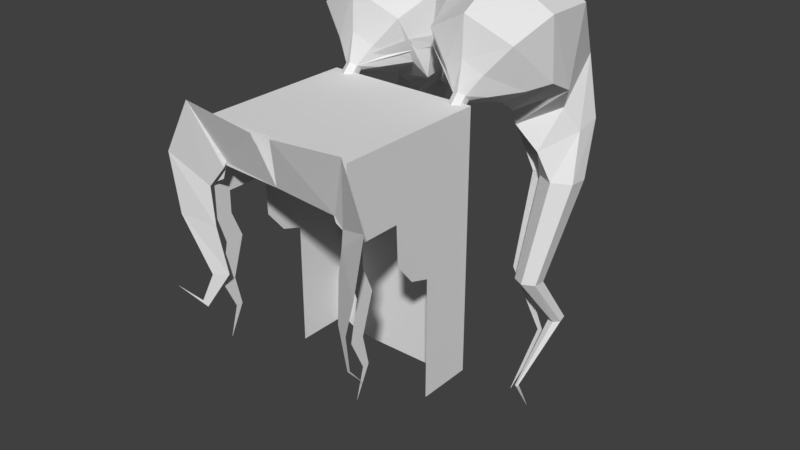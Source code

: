 # Source: Hair.blend  (saved by Blender 2.79.0; exported with 4.5.12 LTS)
import bpy
from mathutils import Matrix  # noqa: F401  (used for matrix-valued properties, if any)

bpy.ops.wm.read_factory_settings(use_empty=True)
scene = bpy.context.scene
scene.name = 'Scene'

# ---- collections
col_collection_1 = bpy.data.collections.new('Collection 1'); scene.collection.children.link(col_collection_1)

# ---- world
world_world = bpy.data.worlds.new('World'); scene.world = world_world
world_world.color = (0.05088, 0.05088, 0.05088)
world_world.use_sun_shadow = False
world_world.sun_shadow_jitter_overblur = 0.0
world_world.cycles.sampling_method = 'MANUAL'

# ---- meshes
me_cube = bpy.data.meshes.new('Cube')
me_cube.from_pydata([(0.6213, 4.975, -0.6086), (0.6213, 4.975, 0.6479), (-0.6184, 4.975, 0.6479), (-0.6184, 4.975, -0.6086), (0.6213, 4.481, 0.6479), (-0.6184, 4.481, 0.6479), (-0.5145, 4.539, 0.6479), (-0.4792, 4.65, 0.6479), (0.484, 4.65, 0.6479), (0.5193, 4.539, 0.6479), (0.6213, 3.818, -0.6086), (0.6213, 4.2, 0.6479), (0.6213, 4.199, 0.5153), (0.6213, 4.374, 0.5153), (0.6213, 4.374, 0.1787), (0.6213, 4.052, 0.1664), (0.6213, 3.818, -0.1513), (0.6213, 3.871, 0.01655), (-0.6184, 4.2, 0.6479), (-0.6184, 3.815, -0.6086), (-0.6184, 4.199, 0.5155), (-0.6184, 4.374, 0.5143), (-0.6184, 4.374, 0.176), (-0.6184, 4.052, 0.1659), (-0.6184, 3.872, 0.01634), (-0.6184, 3.816, -0.1542), (0.3356, 3.725, -0.6086), (0.5166, 3.751, -0.6086), (-0.3088, 3.725, -0.6086), (-0.4899, 3.751, -0.6086), (0.6213, 3.991, 0.5792), (0.6213, 3.99, 0.4284), (-0.6184, 3.991, 0.5792), (-0.6184, 3.99, 0.4286), (0.6213, 3.68, 0.6432), (0.6213, 3.679, 0.5282), (-0.6184, 3.68, 0.6432), (-0.6184, 3.679, 0.5283), (0.6213, 3.442, 0.5318), (0.6213, 3.442, 0.4758), (-0.6184, 3.442, 0.5318), (-0.6184, 3.442, 0.4759), (0.6213, 3.205, 0.5987), (0.6213, 3.204, 0.5972), (-0.6184, 3.205, 0.5987), (-0.6184, 3.204, 0.5972), (0.6213, 3.589, -0.6086), (0.6213, 3.589, -0.1513), (-0.6184, 3.586, -0.6086), (-0.6184, 3.587, -0.1542), (0.3356, 3.496, -0.6086), (0.5166, 3.522, -0.6086), (-0.3088, 3.496, -0.6086), (-0.4899, 3.522, -0.6086), (0.6213, 3.343, -0.6086), (0.6213, 3.343, -0.1513), (-0.6184, 3.34, -0.6086), (-0.6184, 3.341, -0.1542), (0.3356, 3.25, -0.6086), (0.5166, 3.276, -0.6086), (-0.3088, 3.25, -0.6086), (-0.4899, 3.276, -0.6086), (0.6213, 3.061, -0.6086), (0.6213, 3.061, -0.1513), (-0.6184, 3.058, -0.6086), (-0.6184, 3.059, -0.1542), (0.3356, 2.968, -0.6086), (0.5166, 2.994, -0.6086), (-0.3088, 2.968, -0.6086), (-0.4899, 2.994, -0.6086), (0.6213, 2.813, -0.6086), (0.6213, 2.813, -0.1513), (-0.6184, 2.81, -0.6086), (-0.6184, 2.811, -0.1542), (0.3356, 2.72, -0.6086), (0.5166, 2.746, -0.6086), (-0.3088, 2.72, -0.6086), (-0.4899, 2.746, -0.6086), (0.002405, 4.629, 0.6504), (0.5143, 4.585, 0.6479), (0.1143, 5.044, 0.7945), (0.576, 4.511, 0.6471), (0.7183, 5.094, 0.7959), (0.6078, 4.405, 0.6973), (0.9247, 4.668, 0.8379), (0.5469, 4.168, 0.6676), (0.7752, 4.128, 0.7791), (0.516, 3.792, 0.6525), (0.6341, 3.771, 0.7102), (0.652, 3.512, 0.7189), (0.6895, 3.543, 0.7372), (0.8916, 3.601, 0.8359), (0.8914, 3.602, 0.8358), (-0.474, 4.674, 0.6479), (-0.05942, 5.041, 0.7934), (-0.4653, 4.646, 0.681), (-0.6257, 5.133, 0.82), (-0.6103, 4.471, 0.6914), (-0.8812, 4.696, 0.8066), (-0.5922, 4.161, 0.6837), (-0.8532, 4.213, 0.7683), (-0.5259, 3.793, 0.6556), (-0.647, 3.77, 0.707), (-0.7021, 3.492, 0.7303), (-0.7347, 3.539, 0.7441), (-0.9069, 3.63, 0.8171), (-0.9069, 3.631, 0.8171), (0.6701, 5.011, -0.7355), (0.5102, 4.924, -0.766), (0.5102, 4.878, -0.6008), (0.5102, 4.963, -0.6864), (0.5627, 4.899, -0.5794), (0.5627, 4.985, -0.665), (0.5627, 4.942, -0.5365), (0.5627, 5.027, -0.6222), (0.5102, 4.963, -0.5151), (0.5102, 5.049, -0.6008), (0.4578, 4.942, -0.5365), (0.4578, 5.027, -0.6222), (0.4578, 4.899, -0.5794), (0.4578, 4.985, -0.665), (0.6701, 5.185, -0.6745), (0.5102, 5.272, -0.6441), (0.3504, 5.185, -0.6745), (0.3504, 5.011, -0.7355), (0.8579, 5.046, -0.91), (0.5102, 4.865, -0.9956), (0.8579, 5.409, -0.7388), (0.5102, 5.591, -0.6532), (0.1626, 5.409, -0.7388), (0.1626, 5.046, -0.91), (0.9447, 5.066, -1.122), (0.5102, 4.817, -1.145), (0.9447, 5.566, -1.077), (0.5102, 5.816, -1.054), (0.07575, 5.566, -1.077), (0.07821, 4.925, -0.981), (0.9373, 4.951, -1.355), (0.5102, 4.711, -1.283), (0.9011, 5.54, -1.558), (0.5102, 5.763, -1.588), (0.1194, 5.54, -1.558), (0.1236, 4.951, -1.355), (0.8026, 4.738, -1.528), (0.5102, 4.587, -1.338), (0.7717, 5.054, -1.905), (0.5102, 5.169, -2.003), (0.2487, 5.054, -1.905), (0.2487, 4.826, -1.708), (0.8985, 4.543, -1.621), (0.7037, 4.409, -1.354), (0.8985, 4.582, -1.843), (0.7037, 4.602, -1.953), (0.509, 4.582, -1.843), (0.509, 4.543, -1.621), (0.956, 4.167, -1.475), (0.8102, 4.172, -1.391), (0.956, 4.156, -1.643), (0.8102, 4.151, -1.727), (0.6644, 4.156, -1.643), (0.6644, 4.167, -1.475), (0.7977, 3.313, -1.297), (0.7002, 3.317, -1.241), (0.7977, 3.306, -1.409), (0.7002, 3.303, -1.465), (0.6027, 3.306, -1.409), (0.6027, 3.313, -1.297), (0.8574, 2.859, -1.617), (0.8038, 2.847, -1.588), (0.8574, 2.883, -1.674), (0.8038, 2.894, -1.702), (0.7502, 2.883, -1.674), (0.7502, 2.859, -1.617), (0.6359, 2.247, -1.379), (0.6222, 2.245, -1.372), (0.6359, 2.253, -1.394), (0.6222, 2.256, -1.401), (0.6084, 2.253, -1.394), (0.6084, 2.247, -1.379), (0.6224, 1.936, -1.567), (0.6222, 1.936, -1.567), (0.6224, 1.936, -1.567), (0.6222, 1.936, -1.567), (0.6219, 1.936, -1.567), (0.6219, 1.936, -1.567), (-0.3196, 5.011, -0.7355), (-0.4795, 4.924, -0.766), (-0.4795, 4.878, -0.6008), (-0.4795, 4.963, -0.6864), (-0.427, 4.899, -0.5794), (-0.427, 4.985, -0.665), (-0.427, 4.942, -0.5365), (-0.427, 5.027, -0.6222), (-0.4795, 4.963, -0.5151), (-0.4795, 5.049, -0.6008), (-0.5319, 4.942, -0.5365), (-0.5319, 5.027, -0.6222), (-0.5319, 4.899, -0.5794), (-0.5319, 4.985, -0.665), (-0.3196, 5.185, -0.6745), (-0.4795, 5.272, -0.6441), (-0.6393, 5.185, -0.6745), (-0.6393, 5.011, -0.7355), (-0.1318, 5.046, -0.91), (-0.4795, 4.865, -0.9956), (-0.1318, 5.409, -0.7388), (-0.4795, 5.591, -0.6532), (-0.8271, 5.409, -0.7388), (-0.8271, 5.046, -0.91), (-0.04746, 4.925, -0.981), (-0.4795, 4.817, -1.145), (-0.045, 5.566, -1.077), (-0.4795, 5.816, -1.054), (-0.914, 5.566, -1.077), (-0.914, 5.066, -1.122), (-0.09285, 4.951, -1.355), (-0.4795, 4.711, -1.283), (-0.0886, 5.54, -1.558), (-0.4795, 5.763, -1.588), (-0.8704, 5.54, -1.558), (-0.9065, 4.951, -1.355), (-0.218, 4.826, -1.708), (-0.4795, 4.587, -1.338), (-0.218, 5.054, -1.905), (-0.4795, 5.169, -2.003), (-0.741, 5.054, -1.905), (-0.7719, 4.738, -1.528), (-0.4782, 4.543, -1.621), (-0.673, 4.409, -1.354), (-0.4782, 4.582, -1.843), (-0.673, 4.602, -1.953), (-0.8677, 4.582, -1.843), (-0.8677, 4.543, -1.621), (-0.6337, 4.167, -1.475), (-0.7795, 4.172, -1.391), (-0.6337, 4.156, -1.643), (-0.7795, 4.151, -1.727), (-0.9253, 4.156, -1.643), (-0.9253, 4.167, -1.475), (-0.572, 3.313, -1.297), (-0.6694, 3.317, -1.241), (-0.572, 3.306, -1.409), (-0.6694, 3.303, -1.465), (-0.7669, 3.306, -1.409), (-0.7669, 3.313, -1.297), (-0.7195, 2.859, -1.617), (-0.7731, 2.847, -1.588), (-0.7195, 2.883, -1.674), (-0.7731, 2.894, -1.702), (-0.8266, 2.883, -1.674), (-0.8266, 2.859, -1.617), (-0.5777, 2.247, -1.379), (-0.5914, 2.245, -1.372), (-0.5777, 2.253, -1.394), (-0.5914, 2.256, -1.401), (-0.6052, 2.253, -1.394), (-0.6052, 2.247, -1.379), (-0.5912, 1.936, -1.567), (-0.5914, 1.936, -1.567), (-0.5912, 1.936, -1.567), (-0.5914, 1.936, -1.567), (-0.5917, 1.936, -1.567), (-0.5917, 1.936, -1.567), (0.1244, 5.249, -0.8158), (0.1128, 5.156, -0.8889), (-0.0821, 5.156, -0.8889), (-0.09365, 5.249, -0.8158), (0.04866, 5.249, -1.007), (0.04513, 5.156, -1.08), (-0.01438, 5.156, -1.08), (-0.01791, 5.249, -1.007), (0.09449, 5.257, -1.495), (0.0861, 5.147, -1.452), (-0.05535, 5.147, -1.452), (-0.06374, 5.257, -1.495), (0.2179, 4.845, -1.685), (0.1964, 4.802, -1.575), (-0.2225, 4.802, -1.575), (-0.244, 4.845, -1.685), (0.6102, 4.159, -1.609), (0.5888, 4.18, -1.492), (-0.5341, 4.18, -1.492), (-0.5556, 4.159, -1.609), (0.5773, 3.37, -1.439), (0.5582, 3.389, -1.335), (-0.5343, 3.389, -1.335), (-0.5534, 3.37, -1.439), (0.6523, 2.602, -1.71), (0.6333, 2.682, -1.642), (-0.6162, 2.682, -1.642), (-0.6352, 2.602, -1.71), (0.5785, 2.21, -1.365), (0.5775, 2.214, -1.362), (-0.5392, 2.214, -1.362), (-0.5239, 2.21, -1.365)], [], [(0, 3, 2, 1), (0, 10, 27, 26, 28, 29, 19, 3), (5, 6, 7, 78, 8, 9, 4, 1, 2), (0, 1, 4, 11, 12, 13, 14, 15, 17, 16, 10), (2, 3, 19, 25, 24, 23, 22, 21, 20, 18, 5), (18, 20, 33, 32), (12, 11, 30, 31), (32, 33, 37, 36), (31, 30, 34, 35), (36, 37, 41, 40), (35, 34, 38, 39), (40, 41, 45, 44), (39, 38, 42, 43), (19, 29, 53, 48), (10, 16, 47, 46), (26, 27, 51, 50), (25, 19, 48, 49), (29, 28, 52, 53), (28, 26, 50, 52), (27, 10, 46, 51), (46, 47, 55, 54), (48, 53, 61, 56), (50, 51, 59, 58), (49, 48, 56, 57), (53, 52, 60, 61), (52, 50, 58, 60), (51, 46, 54, 59), (56, 61, 69, 64), (58, 59, 67, 66), (57, 56, 64, 65), (61, 60, 68, 69), (60, 58, 66, 68), (59, 54, 62, 67), (54, 55, 63, 62), (66, 67, 75, 74), (65, 64, 72, 73), (69, 68, 76, 77), (68, 66, 74, 76), (67, 62, 70, 75), (62, 63, 71, 70), (64, 69, 77, 72), (8, 78, 80, 79), (79, 80, 82, 81), (81, 82, 84, 83), (83, 84, 86, 85), (85, 86, 88, 87), (87, 88, 90, 89), (89, 90, 92, 91), (78, 7, 93, 94), (94, 93, 95, 96), (96, 95, 97, 98), (98, 97, 99, 100), (100, 99, 101, 102), (102, 101, 103, 104), (104, 103, 105, 106), (124, 123, 129, 130), (120, 118, 123, 124), (109, 110, 112, 111), (122, 121, 127, 128), (118, 116, 122, 123), (111, 112, 114, 113), (108, 124, 130, 126), (116, 114, 121, 122), (113, 114, 116, 115), (127, 125, 131, 133), (112, 110, 108, 107), (115, 116, 118, 117), (110, 120, 124, 108), (107, 108, 126, 125), (117, 118, 120, 119), (123, 122, 128, 129), (114, 112, 107, 121), (119, 120, 110, 109), (109, 111, 113, 115, 117, 119), (121, 107, 125, 127), (131, 132, 138, 137), (129, 128, 134, 135), (126, 130, 136, 132), (125, 126, 132, 131), (128, 127, 133, 134), (130, 129, 135, 136), (139, 137, 143, 145), (134, 133, 139, 140), (136, 135, 141, 142), (133, 131, 137, 139), (135, 134, 140, 141), (132, 136, 142, 138), (143, 144, 150, 149), (141, 140, 146, 147), (138, 142, 148, 144), (137, 138, 144, 143), (140, 139, 145, 146), (142, 141, 147, 148), (151, 149, 155, 157), (146, 145, 151, 152), (148, 147, 153, 154), (145, 143, 149, 151), (147, 146, 152, 153), (144, 148, 154, 150), (155, 156, 162, 161), (153, 152, 158, 159), (150, 154, 160, 156), (149, 150, 156, 155), (152, 151, 157, 158), (154, 153, 159, 160), (163, 161, 167, 169), (158, 157, 163, 164), (160, 159, 165, 166), (157, 155, 161, 163), (159, 158, 164, 165), (156, 160, 166, 162), (170, 169, 175, 176), (165, 164, 170, 171), (162, 166, 172, 168), (161, 162, 168, 167), (164, 163, 169, 170), (166, 165, 171, 172), (177, 176, 182, 183), (172, 171, 177, 178), (169, 167, 173, 175), (171, 170, 176, 177), (168, 172, 178, 174), (167, 168, 174, 173), (179, 180, 184, 183, 182, 181), (174, 178, 184, 180), (173, 174, 180, 179), (176, 175, 181, 182), (178, 177, 183, 184), (175, 173, 179, 181), (202, 201, 207, 208), (198, 196, 201, 202), (187, 188, 190, 189), (200, 199, 205, 206), (196, 194, 200, 201), (189, 190, 192, 191), (186, 202, 208, 204), (194, 192, 199, 200), (191, 192, 194, 193), (205, 203, 209, 211), (190, 188, 186, 185), (193, 194, 196, 195), (188, 198, 202, 186), (185, 186, 204, 203), (195, 196, 198, 197), (201, 200, 206, 207), (192, 190, 185, 199), (197, 198, 188, 187), (187, 189, 191, 193, 195, 197), (199, 185, 203, 205), (209, 210, 216, 215), (207, 206, 212, 213), (204, 208, 214, 210), (203, 204, 210, 209), (206, 205, 211, 212), (208, 207, 213, 214), (217, 215, 221, 223), (212, 211, 217, 218), (214, 213, 219, 220), (211, 209, 215, 217), (213, 212, 218, 219), (210, 214, 220, 216), (221, 222, 228, 227), (219, 218, 224, 225), (216, 220, 226, 222), (215, 216, 222, 221), (218, 217, 223, 224), (220, 219, 225, 226), (229, 227, 233, 235), (224, 223, 229, 230), (226, 225, 231, 232), (223, 221, 227, 229), (225, 224, 230, 231), (222, 226, 232, 228), (233, 234, 240, 239), (231, 230, 236, 237), (228, 232, 238, 234), (227, 228, 234, 233), (230, 229, 235, 236), (232, 231, 237, 238), (241, 239, 245, 247), (236, 235, 241, 242), (238, 237, 243, 244), (235, 233, 239, 241), (237, 236, 242, 243), (234, 238, 244, 240), (248, 247, 253, 254), (243, 242, 248, 249), (240, 244, 250, 246), (239, 240, 246, 245), (242, 241, 247, 248), (244, 243, 249, 250), (255, 254, 260, 261), (250, 249, 255, 256), (247, 245, 251, 253), (249, 248, 254, 255), (246, 250, 256, 252), (245, 246, 252, 251), (257, 258, 262, 261, 260, 259), (252, 256, 262, 258), (251, 252, 258, 257), (254, 253, 259, 260), (256, 255, 261, 262), (253, 251, 257, 259), (194, 192, 265, 266), (118, 116, 263, 264), (266, 265, 269, 270), (264, 263, 267, 268), (270, 269, 273, 274), (268, 267, 271, 272), (274, 273, 277, 278), (272, 271, 275, 276), (278, 277, 281, 282), (276, 275, 279, 280), (282, 281, 285, 286), (280, 279, 283, 284), (286, 285, 289, 290), (284, 283, 287, 288), (290, 289, 293, 294), (288, 287, 291, 292)])
_uv = me_cube.uv_layers.new(name='UVMap')
_uv.uv.foreach_set('vector', [0.2422, 0.9629, 0.2422, 0.9629, 0.2319, 0.9629, 0.2319, 0.9629, 0.2422, 0.9629, 0.2422, 0.9535, 0.2422, 0.9529, 0.2422, 0.9527, 0.2422, 0.9527, 0.2422, 0.9529, 0.2422, 0.9534, 0.2422, 0.9629, 0.2319, 0.9589, 0.2319, 0.9594, 0.2319, 0.9603, 0.2318, 0.9601, 0.2319, 0.9603, 0.2319, 0.9594, 0.2319, 0.9589, 0.2319, 0.9629, 0.2319, 0.9629, 0.2422, 0.9629, 0.2319, 0.9629, 0.2319, 0.9589, 0.2319, 0.9566, 0.2329, 0.9566, 0.2329, 0.958, 0.2357, 0.958, 0.2358, 0.9554, 0.237, 0.9539, 0.2384, 0.9535, 0.2422, 0.9535, 0.2319, 0.9629, 0.2422, 0.9629, 0.2422, 0.9534, 0.2384, 0.9534, 0.237, 0.9539, 0.2358, 0.9554, 0.2357, 0.958, 0.233, 0.958, 0.2329, 0.9566, 0.2319, 0.9566, 0.2319, 0.9589, 0.2319, 0.9566, 0.2329, 0.9566, 0.2337, 0.9549, 0.2324, 0.9549, 0.2329, 0.9566, 0.2319, 0.9566, 0.2324, 0.9549, 0.2337, 0.9549, 0.2324, 0.9549, 0.2337, 0.9549, 0.2328, 0.9523, 0.2319, 0.9523, 0.2337, 0.9549, 0.2324, 0.9549, 0.2319, 0.9523, 0.2328, 0.9523, 0.2319, 0.9523, 0.2328, 0.9523, 0.2333, 0.9504, 0.2328, 0.9504, 0.2328, 0.9523, 0.2319, 0.9523, 0.2328, 0.9504, 0.2333, 0.9504, 0.2328, 0.9504, 0.2333, 0.9504, 0.2323, 0.9484, 0.2323, 0.9484, 0.2333, 0.9504, 0.2328, 0.9504, 0.2323, 0.9484, 0.2323, 0.9484, 0.2422, 0.9534, 0.2422, 0.9529, 0.2422, 0.951, 0.2422, 0.9516, 0.2422, 0.9535, 0.2384, 0.9535, 0.2384, 0.9516, 0.2422, 0.9516, 0.2422, 0.9527, 0.2422, 0.9529, 0.2422, 0.951, 0.2422, 0.9508, 0.2384, 0.9534, 0.2422, 0.9534, 0.2422, 0.9516, 0.2384, 0.9516, 0.2422, 0.9529, 0.2422, 0.9527, 0.2422, 0.9508, 0.2422, 0.951, 0.2422, 0.9527, 0.2422, 0.9527, 0.2422, 0.9508, 0.2422, 0.9508, 0.2422, 0.9529, 0.2422, 0.9535, 0.2422, 0.9516, 0.2422, 0.951, 0.2422, 0.9516, 0.2384, 0.9516, 0.2384, 0.9496, 0.2422, 0.9496, 0.2422, 0.9516, 0.2422, 0.951, 0.2422, 0.949, 0.2422, 0.9495, 0.2422, 0.9508, 0.2422, 0.951, 0.2422, 0.949, 0.2422, 0.9488, 0.2384, 0.9516, 0.2422, 0.9516, 0.2422, 0.9495, 0.2384, 0.9496, 0.2422, 0.951, 0.2422, 0.9508, 0.2422, 0.9488, 0.2422, 0.949, 0.2422, 0.9508, 0.2422, 0.9508, 0.2422, 0.9488, 0.2422, 0.9488, 0.2422, 0.951, 0.2422, 0.9516, 0.2422, 0.9496, 0.2422, 0.949, 0.2422, 0.9495, 0.2422, 0.949, 0.2422, 0.9467, 0.2422, 0.9472, 0.2422, 0.9488, 0.2422, 0.949, 0.2422, 0.9467, 0.2422, 0.9465, 0.2384, 0.9496, 0.2422, 0.9495, 0.2422, 0.9472, 0.2384, 0.9472, 0.2422, 0.949, 0.2422, 0.9488, 0.2422, 0.9465, 0.2422, 0.9467, 0.2422, 0.9488, 0.2422, 0.9488, 0.2422, 0.9465, 0.2422, 0.9465, 0.2422, 0.949, 0.2422, 0.9496, 0.2422, 0.9473, 0.2422, 0.9467, 0.2422, 0.9496, 0.2384, 0.9496, 0.2384, 0.9473, 0.2422, 0.9473, 0.2422, 0.9465, 0.2422, 0.9467, 0.2422, 0.9447, 0.2422, 0.9445, 0.2384, 0.9472, 0.2422, 0.9472, 0.2422, 0.9452, 0.2384, 0.9452, 0.2422, 0.9467, 0.2422, 0.9465, 0.2422, 0.9445, 0.2422, 0.9447, 0.2422, 0.9465, 0.2422, 0.9465, 0.2422, 0.9445, 0.2422, 0.9445, 0.2422, 0.9467, 0.2422, 0.9473, 0.2422, 0.9452, 0.2422, 0.9447, 0.2422, 0.9473, 0.2384, 0.9473, 0.2384, 0.9452, 0.2422, 0.9452, 0.2422, 0.9472, 0.2422, 0.9467, 0.2422, 0.9447, 0.2422, 0.9452, 0.2319, 0.9603, 0.2318, 0.9601, 0.2307, 0.9635, 0.2319, 0.9597, 0.2319, 0.9597, 0.2307, 0.9635, 0.2307, 0.9639, 0.2319, 0.9591, 0.2319, 0.9591, 0.2307, 0.9639, 0.2303, 0.9604, 0.2315, 0.9583, 0.2315, 0.9583, 0.2303, 0.9604, 0.2308, 0.956, 0.2317, 0.9563, 0.2317, 0.9563, 0.2308, 0.956, 0.2314, 0.9531, 0.2318, 0.9532, 0.2318, 0.9532, 0.2314, 0.9531, 0.2311, 0.9512, 0.2313, 0.951, 0.2313, 0.951, 0.2311, 0.9512, 0.2303, 0.9517, 0.2303, 0.9517, 0.2318, 0.9601, 0.2319, 0.9603, 0.2319, 0.9605, 0.2307, 0.9635, 0.2307, 0.9635, 0.2319, 0.9605, 0.2316, 0.9602, 0.2305, 0.9642, 0.2305, 0.9642, 0.2316, 0.9602, 0.2315, 0.9588, 0.2306, 0.9607, 0.2306, 0.9607, 0.2315, 0.9588, 0.2316, 0.9563, 0.2309, 0.9567, 0.2309, 0.9567, 0.2316, 0.9563, 0.2318, 0.9533, 0.2314, 0.9531, 0.2314, 0.9531, 0.2318, 0.9533, 0.2312, 0.9508, 0.2311, 0.9512, 0.2311, 0.9512, 0.2312, 0.9508, 0.2305, 0.9519, 0.2305, 0.9519, 0.2432, 0.9632, 0.2427, 0.9647, 0.2432, 0.9665, 0.2446, 0.9635, 0.2426, 0.963, 0.2423, 0.9634, 0.2427, 0.9647, 0.2432, 0.9632, 0.2421, 0.9621, 0.2428, 0.9628, 0.2426, 0.963, 0.2419, 0.9623, 0.2424, 0.9654, 0.2427, 0.9647, 0.2432, 0.9665, 0.2425, 0.968, 0.2423, 0.9634, 0.2421, 0.9635, 0.2424, 0.9654, 0.2427, 0.9647, 0.2419, 0.9623, 0.2426, 0.963, 0.2423, 0.9634, 0.2416, 0.9627, 0.2434, 0.9625, 0.2432, 0.9632, 0.2446, 0.9635, 0.2453, 0.962, 0.2421, 0.9635, 0.2423, 0.9634, 0.2427, 0.9647, 0.2424, 0.9654, 0.2416, 0.9627, 0.2423, 0.9634, 0.2421, 0.9635, 0.2414, 0.9628, 0.2432, 0.9665, 0.2446, 0.9635, 0.2464, 0.9637, 0.246, 0.9678, 0.2426, 0.963, 0.2428, 0.9628, 0.2434, 0.9625, 0.2432, 0.9632, 0.2414, 0.9628, 0.2421, 0.9635, 0.2423, 0.9634, 0.2416, 0.9627, 0.2428, 0.9628, 0.2426, 0.963, 0.2432, 0.9632, 0.2434, 0.9625, 0.2432, 0.9632, 0.2434, 0.9625, 0.2453, 0.962, 0.2446, 0.9635, 0.2416, 0.9627, 0.2423, 0.9634, 0.2426, 0.963, 0.2419, 0.9623, 0.2427, 0.9647, 0.2424, 0.9654, 0.2425, 0.968, 0.2432, 0.9665, 0.2423, 0.9634, 0.2426, 0.963, 0.2432, 0.9632, 0.2427, 0.9647, 0.2419, 0.9623, 0.2426, 0.963, 0.2428, 0.9628, 0.2421, 0.9621, 0.2421, 0.9621, 0.2419, 0.9623, 0.2416, 0.9627, 0.2414, 0.9628, 0.2416, 0.9627, 0.2419, 0.9623, 0.2427, 0.9647, 0.2432, 0.9632, 0.2446, 0.9635, 0.2432, 0.9665, 0.2464, 0.9637, 0.2466, 0.9616, 0.2477, 0.9608, 0.2483, 0.9627, 0.2432, 0.9665, 0.2425, 0.968, 0.2458, 0.9698, 0.246, 0.9678, 0.2453, 0.962, 0.2446, 0.9635, 0.2452, 0.9625, 0.2466, 0.9616, 0.2446, 0.9635, 0.2453, 0.962, 0.2466, 0.9616, 0.2464, 0.9637, 0.2425, 0.968, 0.2432, 0.9665, 0.246, 0.9678, 0.2458, 0.9698, 0.2446, 0.9635, 0.2432, 0.9665, 0.246, 0.9678, 0.2452, 0.9625, 0.2499, 0.9676, 0.2483, 0.9627, 0.2497, 0.961, 0.2528, 0.9636, 0.2458, 0.9698, 0.246, 0.9678, 0.2499, 0.9676, 0.2502, 0.9694, 0.2452, 0.9625, 0.246, 0.9678, 0.2499, 0.9676, 0.2483, 0.9627, 0.246, 0.9678, 0.2464, 0.9637, 0.2483, 0.9627, 0.2499, 0.9676, 0.246, 0.9678, 0.2458, 0.9698, 0.2502, 0.9694, 0.2499, 0.9676, 0.2466, 0.9616, 0.2452, 0.9625, 0.2483, 0.9627, 0.2477, 0.9608, 0.2497, 0.961, 0.2481, 0.9598, 0.2483, 0.9583, 0.2505, 0.9594, 0.2499, 0.9676, 0.2502, 0.9694, 0.2536, 0.9645, 0.2528, 0.9636, 0.2477, 0.9608, 0.2483, 0.9627, 0.2512, 0.9617, 0.2481, 0.9598, 0.2483, 0.9627, 0.2477, 0.9608, 0.2481, 0.9598, 0.2497, 0.961, 0.2502, 0.9694, 0.2499, 0.9676, 0.2528, 0.9636, 0.2536, 0.9645, 0.2483, 0.9627, 0.2499, 0.9676, 0.2528, 0.9636, 0.2512, 0.9617, 0.2523, 0.9597, 0.2505, 0.9594, 0.2493, 0.9563, 0.2506, 0.9562, 0.2536, 0.9645, 0.2528, 0.9636, 0.2523, 0.9597, 0.2532, 0.9599, 0.2512, 0.9617, 0.2528, 0.9636, 0.2523, 0.9597, 0.2505, 0.9594, 0.2528, 0.9636, 0.2497, 0.961, 0.2505, 0.9594, 0.2523, 0.9597, 0.2528, 0.9636, 0.2536, 0.9645, 0.2532, 0.9599, 0.2523, 0.9597, 0.2481, 0.9598, 0.2512, 0.9617, 0.2505, 0.9594, 0.2483, 0.9583, 0.2493, 0.9563, 0.2486, 0.9564, 0.2473, 0.9494, 0.2478, 0.9493, 0.2523, 0.9597, 0.2532, 0.9599, 0.2513, 0.9562, 0.2506, 0.9562, 0.2483, 0.9583, 0.2505, 0.9594, 0.2493, 0.9563, 0.2486, 0.9564, 0.2505, 0.9594, 0.2483, 0.9583, 0.2486, 0.9564, 0.2493, 0.9563, 0.2532, 0.9599, 0.2523, 0.9597, 0.2506, 0.9562, 0.2513, 0.9562, 0.2505, 0.9594, 0.2523, 0.9597, 0.2506, 0.9562, 0.2493, 0.9563, 0.2487, 0.9493, 0.2478, 0.9493, 0.2504, 0.9456, 0.2509, 0.9458, 0.2513, 0.9562, 0.2506, 0.9562, 0.2487, 0.9493, 0.2492, 0.9492, 0.2493, 0.9563, 0.2506, 0.9562, 0.2487, 0.9493, 0.2478, 0.9493, 0.2506, 0.9562, 0.2493, 0.9563, 0.2478, 0.9493, 0.2487, 0.9493, 0.2506, 0.9562, 0.2513, 0.9562, 0.2492, 0.9492, 0.2487, 0.9493, 0.2486, 0.9564, 0.2493, 0.9563, 0.2478, 0.9493, 0.2473, 0.9494, 0.2511, 0.9459, 0.2509, 0.9458, 0.2486, 0.9406, 0.2487, 0.9407, 0.2487, 0.9493, 0.2492, 0.9492, 0.2511, 0.9459, 0.2509, 0.9458, 0.2473, 0.9494, 0.2478, 0.9493, 0.2504, 0.9456, 0.2502, 0.9455, 0.2478, 0.9493, 0.2473, 0.9494, 0.2502, 0.9455, 0.2504, 0.9456, 0.2492, 0.9492, 0.2487, 0.9493, 0.2509, 0.9458, 0.2511, 0.9459, 0.2478, 0.9493, 0.2487, 0.9493, 0.2509, 0.9458, 0.2504, 0.9456, 0.2486, 0.9406, 0.2487, 0.9407, 0.25, 0.938, 0.25, 0.938, 0.2504, 0.9456, 0.2509, 0.9458, 0.2486, 0.9406, 0.2485, 0.9406, 0.2509, 0.9458, 0.2504, 0.9456, 0.2485, 0.9406, 0.2486, 0.9406, 0.2509, 0.9458, 0.2511, 0.9459, 0.2487, 0.9407, 0.2486, 0.9406, 0.2502, 0.9455, 0.2504, 0.9456, 0.2485, 0.9406, 0.2484, 0.9406, 0.2504, 0.9456, 0.2502, 0.9455, 0.2484, 0.9406, 0.2485, 0.9406, 0.25, 0.938, 0.25, 0.938, 0.25, 0.938, 0.25, 0.938, 0.25, 0.938, 0.25, 0.938, 0.2484, 0.9406, 0.2485, 0.9406, 0.25, 0.938, 0.25, 0.938, 0.2485, 0.9406, 0.2484, 0.9406, 0.25, 0.938, 0.25, 0.938, 0.2487, 0.9407, 0.2486, 0.9406, 0.25, 0.938, 0.25, 0.938, 0.2485, 0.9406, 0.2486, 0.9406, 0.25, 0.938, 0.25, 0.938, 0.2486, 0.9406, 0.2485, 0.9406, 0.25, 0.938, 0.25, 0.938, 0.2432, 0.9632, 0.2427, 0.9647, 0.2432, 0.9665, 0.2446, 0.9635, 0.2426, 0.963, 0.2423, 0.9634, 0.2427, 0.9647, 0.2432, 0.9632, 0.2421, 0.9621, 0.2428, 0.9628, 0.2426, 0.963, 0.2419, 0.9623, 0.2424, 0.9654, 0.2427, 0.9647, 0.2432, 0.9665, 0.2425, 0.968, 0.2423, 0.9634, 0.2421, 0.9635, 0.2424, 0.9654, 0.2427, 0.9647, 0.2419, 0.9623, 0.2426, 0.963, 0.2423, 0.9634, 0.2416, 0.9627, 0.2434, 0.9625, 0.2432, 0.9632, 0.2446, 0.9635, 0.2453, 0.962, 0.2421, 0.9635, 0.2423, 0.9634, 0.2427, 0.9647, 0.2424, 0.9654, 0.2416, 0.9627, 0.2423, 0.9634, 0.2421, 0.9635, 0.2414, 0.9628, 0.2432, 0.9665, 0.2446, 0.9635, 0.2452, 0.9625, 0.246, 0.9678, 0.2426, 0.963, 0.2428, 0.9628, 0.2434, 0.9625, 0.2432, 0.9632, 0.2414, 0.9628, 0.2421, 0.9635, 0.2423, 0.9634, 0.2416, 0.9627, 0.2428, 0.9628, 0.2426, 0.963, 0.2432, 0.9632, 0.2434, 0.9625, 0.2432, 0.9632, 0.2434, 0.9625, 0.2453, 0.962, 0.2446, 0.9635, 0.2416, 0.9627, 0.2423, 0.9634, 0.2426, 0.963, 0.2419, 0.9623, 0.2427, 0.9647, 0.2424, 0.9654, 0.2425, 0.968, 0.2432, 0.9665, 0.2423, 0.9634, 0.2426, 0.963, 0.2432, 0.9632, 0.2427, 0.9647, 0.2419, 0.9623, 0.2426, 0.963, 0.2428, 0.9628, 0.2421, 0.9621, 0.2421, 0.9621, 0.2419, 0.9623, 0.2416, 0.9627, 0.2414, 0.9628, 0.2416, 0.9627, 0.2419, 0.9623, 0.2427, 0.9647, 0.2432, 0.9632, 0.2446, 0.9635, 0.2432, 0.9665, 0.2452, 0.9625, 0.2466, 0.9616, 0.2477, 0.9608, 0.2483, 0.9627, 0.2432, 0.9665, 0.2425, 0.968, 0.2458, 0.9698, 0.246, 0.9678, 0.2453, 0.962, 0.2446, 0.9635, 0.2464, 0.9637, 0.2466, 0.9616, 0.2446, 0.9635, 0.2453, 0.962, 0.2466, 0.9616, 0.2452, 0.9625, 0.2425, 0.968, 0.2432, 0.9665, 0.246, 0.9678, 0.2458, 0.9698, 0.2446, 0.9635, 0.2432, 0.9665, 0.246, 0.9678, 0.2464, 0.9637, 0.2499, 0.9676, 0.2483, 0.9627, 0.2512, 0.9617, 0.2528, 0.9636, 0.2458, 0.9698, 0.246, 0.9678, 0.2499, 0.9676, 0.2502, 0.9694, 0.2464, 0.9637, 0.246, 0.9678, 0.2499, 0.9676, 0.2483, 0.9627, 0.246, 0.9678, 0.2452, 0.9625, 0.2483, 0.9627, 0.2499, 0.9676, 0.246, 0.9678, 0.2458, 0.9698, 0.2502, 0.9694, 0.2499, 0.9676, 0.2466, 0.9616, 0.2464, 0.9637, 0.2483, 0.9627, 0.2477, 0.9608, 0.2512, 0.9617, 0.2481, 0.9598, 0.2483, 0.9583, 0.2505, 0.9594, 0.2499, 0.9676, 0.2502, 0.9694, 0.2536, 0.9645, 0.2528, 0.9636, 0.2477, 0.9608, 0.2483, 0.9627, 0.2497, 0.961, 0.2481, 0.9598, 0.2483, 0.9627, 0.2477, 0.9608, 0.2481, 0.9598, 0.2512, 0.9617, 0.2502, 0.9694, 0.2499, 0.9676, 0.2528, 0.9636, 0.2536, 0.9645, 0.2483, 0.9627, 0.2499, 0.9676, 0.2528, 0.9636, 0.2497, 0.961, 0.2523, 0.9597, 0.2505, 0.9594, 0.2493, 0.9563, 0.2506, 0.9562, 0.2536, 0.9645, 0.2528, 0.9636, 0.2523, 0.9597, 0.2532, 0.9599, 0.2497, 0.961, 0.2528, 0.9636, 0.2523, 0.9597, 0.2505, 0.9594, 0.2528, 0.9636, 0.2512, 0.9617, 0.2505, 0.9594, 0.2523, 0.9597, 0.2528, 0.9636, 0.2536, 0.9645, 0.2532, 0.9599, 0.2523, 0.9597, 0.2481, 0.9598, 0.2497, 0.961, 0.2505, 0.9594, 0.2483, 0.9583, 0.2493, 0.9563, 0.2486, 0.9564, 0.2473, 0.9494, 0.2478, 0.9493, 0.2523, 0.9597, 0.2532, 0.9599, 0.2513, 0.9562, 0.2506, 0.9562, 0.2483, 0.9583, 0.2505, 0.9594, 0.2493, 0.9563, 0.2486, 0.9564, 0.2505, 0.9594, 0.2483, 0.9583, 0.2486, 0.9564, 0.2493, 0.9563, 0.2532, 0.9599, 0.2523, 0.9597, 0.2506, 0.9562, 0.2513, 0.9562, 0.2505, 0.9594, 0.2523, 0.9597, 0.2506, 0.9562, 0.2493, 0.9563, 0.2487, 0.9493, 0.2478, 0.9493, 0.2504, 0.9456, 0.2509, 0.9458, 0.2513, 0.9562, 0.2506, 0.9562, 0.2487, 0.9493, 0.2492, 0.9492, 0.2493, 0.9563, 0.2506, 0.9562, 0.2487, 0.9493, 0.2478, 0.9493, 0.2506, 0.9562, 0.2493, 0.9563, 0.2478, 0.9493, 0.2487, 0.9493, 0.2506, 0.9562, 0.2513, 0.9562, 0.2492, 0.9492, 0.2487, 0.9493, 0.2486, 0.9564, 0.2493, 0.9563, 0.2478, 0.9493, 0.2473, 0.9494, 0.2511, 0.9459, 0.2509, 0.9458, 0.2486, 0.9406, 0.2487, 0.9407, 0.2487, 0.9493, 0.2492, 0.9492, 0.2511, 0.9459, 0.2509, 0.9458, 0.2473, 0.9494, 0.2478, 0.9493, 0.2504, 0.9456, 0.2502, 0.9455, 0.2478, 0.9493, 0.2473, 0.9494, 0.2502, 0.9455, 0.2504, 0.9456, 0.2492, 0.9492, 0.2487, 0.9493, 0.2509, 0.9458, 0.2511, 0.9459, 0.2478, 0.9493, 0.2487, 0.9493, 0.2509, 0.9458, 0.2504, 0.9456, 0.2486, 0.9406, 0.2487, 0.9407, 0.25, 0.938, 0.25, 0.938, 0.2504, 0.9456, 0.2509, 0.9458, 0.2486, 0.9406, 0.2485, 0.9406, 0.2509, 0.9458, 0.2504, 0.9456, 0.2485, 0.9406, 0.2486, 0.9406, 0.2509, 0.9458, 0.2511, 0.9459, 0.2487, 0.9407, 0.2486, 0.9406, 0.2502, 0.9455, 0.2504, 0.9456, 0.2485, 0.9406, 0.2484, 0.9406, 0.2504, 0.9456, 0.2502, 0.9455, 0.2484, 0.9406, 0.2485, 0.9406, 0.25, 0.938, 0.25, 0.938, 0.25, 0.938, 0.25, 0.938, 0.25, 0.938, 0.25, 0.938, 0.2484, 0.9406, 0.2485, 0.9406, 0.25, 0.938, 0.25, 0.938, 0.2485, 0.9406, 0.2484, 0.9406, 0.25, 0.938, 0.25, 0.938, 0.2487, 0.9407, 0.2486, 0.9406, 0.25, 0.938, 0.25, 0.938, 0.2485, 0.9406, 0.2486, 0.9406, 0.25, 0.938, 0.25, 0.938, 0.2486, 0.9406, 0.2485, 0.9406, 0.25, 0.938, 0.25, 0.938, 0.2421, 0.9635, 0.2423, 0.9634, 0.2423, 0.9634, 0.2421, 0.9635, 0.2423, 0.9634, 0.2421, 0.9635, 0.2421, 0.9635, 0.2423, 0.9634, 0.2421, 0.9635, 0.2423, 0.9634, 0.2423, 0.9634, 0.2421, 0.9635, 0.2423, 0.9634, 0.2421, 0.9635, 0.2421, 0.9635, 0.2423, 0.9634, 0.2421, 0.9635, 0.2423, 0.9634, 0.2423, 0.9634, 0.2421, 0.9635, 0.2423, 0.9634, 0.2421, 0.9635, 0.2421, 0.9635, 0.2423, 0.9634, 0.2421, 0.9635, 0.2423, 0.9634, 0.2423, 0.9634, 0.2421, 0.9635, 0.2423, 0.9634, 0.2421, 0.9635, 0.2421, 0.9635, 0.2423, 0.9634, 0.2421, 0.9635, 0.2423, 0.9634, 0.2423, 0.9634, 0.2421, 0.9635, 0.2423, 0.9634, 0.2421, 0.9635, 0.2421, 0.9635, 0.2423, 0.9634, 0.2421, 0.9635, 0.2423, 0.9634, 0.2423, 0.9634, 0.2421, 0.9635, 0.2423, 0.9634, 0.2421, 0.9635, 0.2421, 0.9635, 0.2423, 0.9634, 0.2421, 0.9635, 0.2423, 0.9634, 0.2423, 0.9634, 0.2421, 0.9635, 0.2423, 0.9634, 0.2421, 0.9635, 0.2421, 0.9635, 0.2423, 0.9634, 0.2421, 0.9635, 0.2423, 0.9634, 0.2423, 0.9634, 0.2421, 0.9635, 0.2423, 0.9634, 0.2421, 0.9635, 0.2421, 0.9635, 0.2423, 0.9634])
me_cube.use_remesh_preserve_volume = False
me_cube.use_remesh_preserve_attributes = False
me_cube.use_mirror_vertex_groups = False
me_cube.update()
arm_armature = bpy.data.armatures.new('Armature')  # bones are not reproduced

# ---- objects
ob_ossos = bpy.data.objects.new('Ossos', arm_armature)
ob_cabelo = bpy.data.objects.new('Cabelo', me_cube)

# ---- transforms, parenting, visibility, modifiers, constraints
ob_ossos.location = (0.005494, -0.004459, 1.958)
ob_ossos.lineart.crease_threshold = 0.0
ob_cabelo.parent = ob_ossos
ob_cabelo.matrix_parent_inverse = Matrix(((1.0, 0.0, 0.0, -0.005494), (0.0, 1.0, 0.0, 0.004459), (0.0, 0.0, 1.0, -1.958), (0.0, 0.0, 0.0, 1.0)))
ob_cabelo.location = (0.0, 0.0, 0.0)
ob_cabelo.rotation_euler = (1.571, 0.0, 0.0)
ob_cabelo.lineart.crease_threshold = 0.0
_vg = ob_cabelo.vertex_groups.new(name='Coluna-Baixo')
_vg = ob_cabelo.vertex_groups.new(name='Aux-Espinha')
_vg = ob_cabelo.vertex_groups.new(name='Coluna-Cima')
_vg.add([46, 47, 48, 49, 50, 51, 52, 53, 54, 55, 56, 57, 58, 59, 60, 61, 62, 63, 64, 65, 66, 67, 68, 69, 70, 71, 72, 73, 74, 75, 76, 77], 1.0, 'REPLACE')
_vg = ob_cabelo.vertex_groups.new(name='Aux-Pescoco')
_vg = ob_cabelo.vertex_groups.new(name='Cabeca')
_vg.add([0, 1, 2, 3, 4, 5, 6, 7, 8, 9, 10, 11, 12, 13, 14, 15, 16, 17, 18, 19, 20, 21, 22, 23, 24, 25, 26, 27, 28, 29, 30, 31, 32, 33, 34, 35, 36, 37, 38, 39, 40, 41, 42, 43, 44, 45, 78, 79, 80, 81, 82, 83, 84, 85, 86, 87, 88, 89, 90, 91, 92, 93, 94, 95, 96, 97, 98, 99, 100, 101, 102, 103, 104, 105, 106, 107, 108, 109, 110, 111, 112, 113, 114, 115, 116, 117, 118, 119, 120, 121, 122, 123, 124, 125, 126, 127, 128, 129, 130, 131, 132, 133, 134, 135, 136, 137, 138, 139, 140, 141, 142, 143, 144, 145, 146, 147, 148, 149, 150, 151, 152, 153, 154, 155, 156, 157, 158, 159, 160, 161, 162, 163, 164, 165, 166, 167, 168, 169, 170, 171, 172, 173, 174, 175, 176, 177, 178, 179, 180, 181, 182, 183, 184, 185, 186, 187, 188, 189, 190, 191, 192, 193, 194, 195, 196, 197, 198, 199, 200, 201, 202, 203, 204, 205, 206, 207, 208, 209, 210, 211, 212, 213, 214, 215, 216, 217, 218, 219, 220, 221, 222, 223, 224, 225, 226, 227, 228, 229, 230, 231, 232, 233, 234, 235, 236, 237, 238, 239, 240, 241, 242, 243, 244, 245, 246, 247, 248, 249, 250, 251, 252, 253, 254, 255, 256, 257, 258, 259, 260, 261, 262, 263, 264, 265, 266, 267, 268, 269, 270, 271, 272, 273, 274, 275, 276, 277, 278, 279, 280, 281, 282, 283, 284, 285, 286, 287, 288, 289, 290, 291, 292, 293, 294], 1.0, 'REPLACE')
_vg = ob_cabelo.vertex_groups.new(name='Aux-Clavicula-Esquerda')
_vg = ob_cabelo.vertex_groups.new(name='Ombro-Esquerdo')
_vg = ob_cabelo.vertex_groups.new(name='Braco-Esquerdo')
_vg = ob_cabelo.vertex_groups.new(name='Antebraco-Esquerdo')
_vg = ob_cabelo.vertex_groups.new(name='Mao-Esquerda')
_vg = ob_cabelo.vertex_groups.new(name='Aux-Clavicula-Direita')
_vg = ob_cabelo.vertex_groups.new(name='Ombro-Direito')
_vg = ob_cabelo.vertex_groups.new(name='Braco-Direito')
_vg = ob_cabelo.vertex_groups.new(name='Antebraco-Direito')
_vg = ob_cabelo.vertex_groups.new(name='Mao-Direita')
_vg = ob_cabelo.vertex_groups.new(name='Aux-Pelve')
_vg = ob_cabelo.vertex_groups.new(name='Coxa-Esquerda')
_vg = ob_cabelo.vertex_groups.new(name='Panturrilha-Esquerda')
_vg = ob_cabelo.vertex_groups.new(name='Coxa-Direita')
_vg = ob_cabelo.vertex_groups.new(name='Panturrilha-Direita')
_m = ob_cabelo.modifiers.new('Armature', 'ARMATURE')
_m.object = ob_ossos

# ---- collection membership
col_collection_1.objects.link(ob_ossos)
col_collection_1.objects.link(ob_cabelo)

# ---- scene / render settings (as saved in the file)
scene.frame_start = 1; scene.frame_end = 250; scene.frame_set(31)
scene.render.engine = 'BLENDER_EEVEE_NEXT'
scene.render.resolution_percentage = 50
scene.render.dither_intensity = 0.0
scene.cycles.use_denoising = False
scene.cycles.samples = 128
scene.cycles.sampling_pattern = 'TABULATED_SOBOL'
scene.cycles.use_adaptive_sampling = False
scene.cycles.use_light_tree = False
scene.cycles.blur_glossy = 0.0
scene.cycles.sample_clamp_indirect = 0.0
scene.view_settings.view_transform = 'Standard'
bpy.context.view_layer.update()

# ---- added for rendering (the .blend has no active camera and no usable light): camera, sun
cam_auto = bpy.data.cameras.new('AutoCamera')
cam_auto.lens = 50.0
cam_auto.sensor_width = 36.0
cam_auto.clip_end = 1000.0
ob_auto_camera = bpy.data.objects.new('AutoCamera', cam_auto)
scene.collection.objects.link(ob_auto_camera)
ob_auto_camera.location = (4.7935, -5.15098, 7.69821)
ob_auto_camera.rotation_euler = (1.09748, -7.21219e-08, 0.694738)
scene.camera = ob_auto_camera
light_auto_sun = bpy.data.lights.new('AutoSun', 'SUN')
light_auto_sun.energy = 3.0
light_auto_sun.angle = 0.0523599
ob_auto_sun = bpy.data.objects.new('AutoSun', light_auto_sun)
scene.collection.objects.link(ob_auto_sun)
ob_auto_sun.rotation_euler = (0.872665, 0.174533, 0.523599)
bpy.context.view_layer.update()
